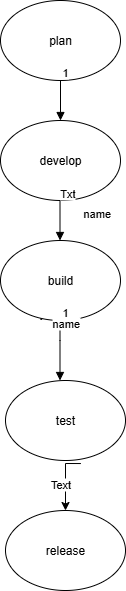

The diagram above was exported from draw.io. Its source (the exported page's mxGraphModel, read from the mxfile embedded in the PNG):
<mxGraphModel dx="1046" dy="574" grid="1" gridSize="10" guides="1" tooltips="1" connect="1" arrows="1" fold="1" page="1" pageScale="1" pageWidth="850" pageHeight="1100" math="0" shadow="0">
  <root>
    <mxCell id="0" />
    <mxCell id="1" parent="0" />
    <mxCell id="cFYOin0o7OC4vB4Scx6c-6" value="plan" style="ellipse;whiteSpace=wrap;html=1;" vertex="1" parent="1">
      <mxGeometry x="360" y="10" width="120" height="80" as="geometry" />
    </mxCell>
    <mxCell id="cFYOin0o7OC4vB4Scx6c-7" value="develop" style="ellipse;whiteSpace=wrap;html=1;" vertex="1" parent="1">
      <mxGeometry x="360" y="130" width="120" height="80" as="geometry" />
    </mxCell>
    <mxCell id="cFYOin0o7OC4vB4Scx6c-9" value="test" style="ellipse;whiteSpace=wrap;html=1;" vertex="1" parent="1">
      <mxGeometry x="365" y="390" width="120" height="80" as="geometry" />
    </mxCell>
    <mxCell id="cFYOin0o7OC4vB4Scx6c-26" value="" style="edgeStyle=orthogonalEdgeStyle;rounded=0;orthogonalLoop=1;jettySize=auto;html=1;exitX=0.628;exitY=1.038;exitDx=0;exitDy=0;exitPerimeter=0;entryX=0.5;entryY=0;entryDx=0;entryDy=0;" edge="1" parent="1" source="cFYOin0o7OC4vB4Scx6c-9" target="cFYOin0o7OC4vB4Scx6c-10">
      <mxGeometry relative="1" as="geometry">
        <mxPoint x="560" y="544.013894922291" as="sourcePoint" />
        <mxPoint x="560" y="445.9861050777091" as="targetPoint" />
        <Array as="points">
          <mxPoint x="425" y="473" />
        </Array>
      </mxGeometry>
    </mxCell>
    <mxCell id="cFYOin0o7OC4vB4Scx6c-27" value="Text" style="edgeLabel;html=1;align=center;verticalAlign=middle;resizable=0;points=[];" vertex="1" connectable="0" parent="cFYOin0o7OC4vB4Scx6c-26">
      <mxGeometry x="0.1673" y="-6" relative="1" as="geometry">
        <mxPoint as="offset" />
      </mxGeometry>
    </mxCell>
    <mxCell id="cFYOin0o7OC4vB4Scx6c-10" value="release" style="ellipse;whiteSpace=wrap;html=1;" vertex="1" parent="1">
      <mxGeometry x="365" y="520" width="120" height="80" as="geometry" />
    </mxCell>
    <mxCell id="cFYOin0o7OC4vB4Scx6c-11" value="" style="endArrow=classic;startArrow=classic;html=1;rounded=0;" edge="1" parent="1" source="cFYOin0o7OC4vB4Scx6c-8">
      <mxGeometry width="50" height="50" relative="1" as="geometry">
        <mxPoint x="400" y="330" as="sourcePoint" />
        <mxPoint x="450" y="280" as="targetPoint" />
      </mxGeometry>
    </mxCell>
    <mxCell id="cFYOin0o7OC4vB4Scx6c-12" value="" style="endArrow=classic;startArrow=classic;html=1;rounded=0;" edge="1" parent="1" target="cFYOin0o7OC4vB4Scx6c-8">
      <mxGeometry width="50" height="50" relative="1" as="geometry">
        <mxPoint x="400" y="330" as="sourcePoint" />
        <mxPoint x="450" y="280" as="targetPoint" />
      </mxGeometry>
    </mxCell>
    <mxCell id="cFYOin0o7OC4vB4Scx6c-8" value="build" style="ellipse;whiteSpace=wrap;html=1;" vertex="1" parent="1">
      <mxGeometry x="360" y="250" width="120" height="80" as="geometry" />
    </mxCell>
    <mxCell id="cFYOin0o7OC4vB4Scx6c-19" value="" style="endArrow=block;endFill=1;html=1;edgeStyle=orthogonalEdgeStyle;align=left;verticalAlign=top;rounded=0;exitX=0.5;exitY=1;exitDx=0;exitDy=0;entryX=0.5;entryY=0;entryDx=0;entryDy=0;" edge="1" parent="1" source="cFYOin0o7OC4vB4Scx6c-6" target="cFYOin0o7OC4vB4Scx6c-7">
      <mxGeometry x="-1" relative="1" as="geometry">
        <mxPoint x="340" y="300" as="sourcePoint" />
        <mxPoint x="500" y="300" as="targetPoint" />
      </mxGeometry>
    </mxCell>
    <mxCell id="cFYOin0o7OC4vB4Scx6c-20" value="1" style="edgeLabel;resizable=0;html=1;align=left;verticalAlign=bottom;" connectable="0" vertex="1" parent="cFYOin0o7OC4vB4Scx6c-19">
      <mxGeometry x="-1" relative="1" as="geometry" />
    </mxCell>
    <mxCell id="cFYOin0o7OC4vB4Scx6c-21" value="name" style="endArrow=block;endFill=1;html=1;edgeStyle=orthogonalEdgeStyle;align=left;verticalAlign=top;rounded=0;exitX=0.5;exitY=1;exitDx=0;exitDy=0;entryX=0.5;entryY=0;entryDx=0;entryDy=0;" edge="1" parent="1">
      <mxGeometry x="-1" y="21" relative="1" as="geometry">
        <mxPoint x="419.5" y="210" as="sourcePoint" />
        <mxPoint x="419.5" y="250" as="targetPoint" />
        <mxPoint as="offset" />
      </mxGeometry>
    </mxCell>
    <mxCell id="cFYOin0o7OC4vB4Scx6c-22" value="1" style="edgeLabel;resizable=0;html=1;align=left;verticalAlign=bottom;" connectable="0" vertex="1" parent="cFYOin0o7OC4vB4Scx6c-21">
      <mxGeometry x="-1" relative="1" as="geometry" />
    </mxCell>
    <mxCell id="cFYOin0o7OC4vB4Scx6c-31" value="Txt" style="edgeLabel;html=1;align=center;verticalAlign=middle;resizable=0;points=[];" vertex="1" connectable="0" parent="cFYOin0o7OC4vB4Scx6c-21">
      <mxGeometry x="-1" y="10" relative="1" as="geometry">
        <mxPoint x="-3" y="-8" as="offset" />
      </mxGeometry>
    </mxCell>
    <mxCell id="cFYOin0o7OC4vB4Scx6c-23" value="name" style="endArrow=block;endFill=1;html=1;edgeStyle=orthogonalEdgeStyle;align=left;verticalAlign=top;rounded=0;entryX=0.5;entryY=0;entryDx=0;entryDy=0;" edge="1" parent="1">
      <mxGeometry x="-1" y="-14" relative="1" as="geometry">
        <mxPoint x="419.5" y="330" as="sourcePoint" />
        <mxPoint x="419.5" y="390" as="targetPoint" />
        <mxPoint x="4" y="-10" as="offset" />
        <Array as="points">
          <mxPoint x="419.5" y="350" />
          <mxPoint x="419.5" y="350" />
        </Array>
      </mxGeometry>
    </mxCell>
    <mxCell id="cFYOin0o7OC4vB4Scx6c-24" value="1" style="edgeLabel;resizable=0;html=1;align=left;verticalAlign=bottom;" connectable="0" vertex="1" parent="cFYOin0o7OC4vB4Scx6c-23">
      <mxGeometry x="-1" relative="1" as="geometry" />
    </mxCell>
  </root>
</mxGraphModel>